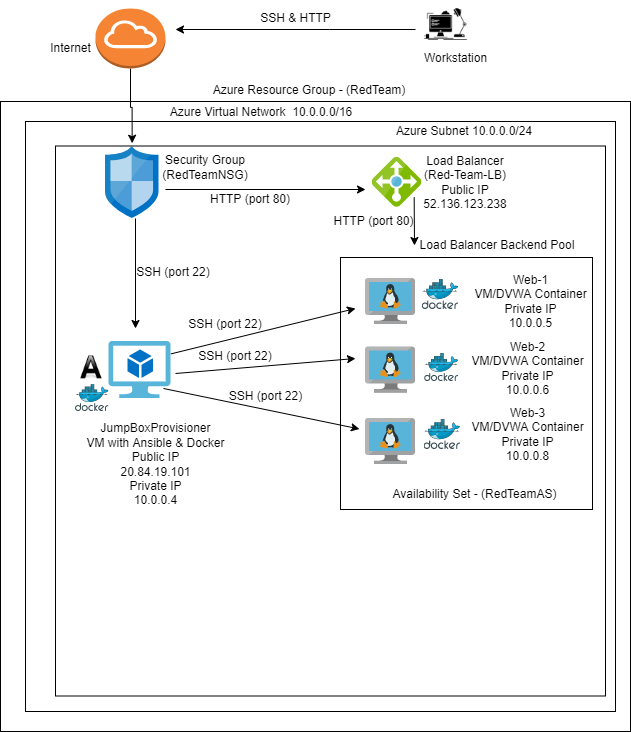

The diagram above was exported from draw.io. Its source (the exported page's mxGraphModel, read from the mxfile embedded in the PNG):
<mxGraphModel dx="756" dy="1471" grid="1" gridSize="10" guides="1" tooltips="1" connect="1" arrows="1" fold="1" page="1" pageScale="1" pageWidth="850" pageHeight="1100" math="0" shadow="0">
  <root>
    <mxCell id="0" />
    <mxCell id="1" parent="0" />
    <mxCell id="wg0jhoDlTeRWminIXX47-11" value="" style="whiteSpace=wrap;html=1;aspect=fixed;" parent="1" vertex="1">
      <mxGeometry x="125" y="13" width="630" height="630" as="geometry" />
    </mxCell>
    <mxCell id="M86I7v_ZzIiH5RGYhvwP-10" value="" style="whiteSpace=wrap;html=1;aspect=fixed;" parent="1" vertex="1">
      <mxGeometry x="150" y="33" width="590" height="590" as="geometry" />
    </mxCell>
    <mxCell id="M86I7v_ZzIiH5RGYhvwP-17" value="" style="whiteSpace=wrap;html=1;aspect=fixed;" parent="1" vertex="1">
      <mxGeometry x="180" y="57.5" width="550" height="550" as="geometry" />
    </mxCell>
    <mxCell id="M86I7v_ZzIiH5RGYhvwP-13" value="" style="whiteSpace=wrap;html=1;aspect=fixed;" parent="1" vertex="1">
      <mxGeometry x="465" y="169" width="252" height="252" as="geometry" />
    </mxCell>
    <mxCell id="wg0jhoDlTeRWminIXX47-1" value="" style="sketch=0;aspect=fixed;html=1;points=[];align=center;image;fontSize=12;image=img/lib/mscae/VM_Linux.svg;" parent="1" vertex="1">
      <mxGeometry x="490" y="190" width="50" height="46" as="geometry" />
    </mxCell>
    <mxCell id="wg0jhoDlTeRWminIXX47-2" value="" style="sketch=0;aspect=fixed;html=1;points=[];align=center;image;fontSize=12;image=img/lib/mscae/VM_Linux.svg;" parent="1" vertex="1">
      <mxGeometry x="490" y="258.5" width="50" height="46" as="geometry" />
    </mxCell>
    <mxCell id="wg0jhoDlTeRWminIXX47-4" value="" style="sketch=0;aspect=fixed;html=1;points=[];align=center;image;fontSize=12;image=img/lib/mscae/VM_Linux.svg;" parent="1" vertex="1">
      <mxGeometry x="490" y="330" width="50" height="46" as="geometry" />
    </mxCell>
    <mxCell id="wg0jhoDlTeRWminIXX47-5" value="" style="sketch=0;aspect=fixed;html=1;points=[];align=center;image;fontSize=12;image=img/lib/mscae/Virtual_Machine_2.svg;" parent="1" vertex="1">
      <mxGeometry x="233.5" y="253" width="61.96" height="57" as="geometry" />
    </mxCell>
    <mxCell id="wg0jhoDlTeRWminIXX47-6" value="Web-1&lt;br&gt;VM/DVWA Container&lt;br&gt;Private IP&lt;br&gt;10.0.0.5" style="text;html=1;align=center;verticalAlign=middle;resizable=0;points=[];autosize=1;strokeColor=none;fillColor=none;" parent="1" vertex="1">
      <mxGeometry x="590" y="183" width="130" height="60" as="geometry" />
    </mxCell>
    <mxCell id="wg0jhoDlTeRWminIXX47-7" value="Web-2&lt;br&gt;VM/DVWA Container&lt;br&gt;Private IP&lt;br&gt;10.0.0.6" style="text;html=1;align=center;verticalAlign=middle;resizable=0;points=[];autosize=1;strokeColor=none;fillColor=none;" parent="1" vertex="1">
      <mxGeometry x="587" y="250" width="130" height="60" as="geometry" />
    </mxCell>
    <mxCell id="wg0jhoDlTeRWminIXX47-8" value="Web-3&lt;br&gt;VM/DVWA Container&lt;br&gt;Private IP&lt;br&gt;10.0.0.8" style="text;html=1;align=center;verticalAlign=middle;resizable=0;points=[];autosize=1;strokeColor=none;fillColor=none;" parent="1" vertex="1">
      <mxGeometry x="587" y="316" width="130" height="60" as="geometry" />
    </mxCell>
    <mxCell id="wg0jhoDlTeRWminIXX47-9" value="JumpBoxProvisioner&lt;br&gt;VM with Ansible &amp;amp; Docker&lt;br&gt;Public IP&lt;br&gt;20.84.19.101&lt;br&gt;Private IP&lt;br&gt;10.0.0.4" style="text;html=1;align=center;verticalAlign=middle;resizable=0;points=[];autosize=1;strokeColor=none;fillColor=none;" parent="1" vertex="1">
      <mxGeometry x="205" y="331" width="150" height="90" as="geometry" />
    </mxCell>
    <mxCell id="wg0jhoDlTeRWminIXX47-12" value="Load Balancer&lt;br&gt;(Red-Team-LB)&lt;br&gt;Public IP&lt;br&gt;52.136.123.238" style="text;html=1;strokeColor=none;fillColor=none;align=center;verticalAlign=middle;whiteSpace=wrap;rounded=0;" parent="1" vertex="1">
      <mxGeometry x="560" y="78.85" width="60" height="30" as="geometry" />
    </mxCell>
    <mxCell id="wg0jhoDlTeRWminIXX47-13" value="Azure Resource Group - (RedTeam)" style="text;html=1;strokeColor=none;fillColor=none;align=center;verticalAlign=middle;whiteSpace=wrap;rounded=0;" parent="1" vertex="1">
      <mxGeometry x="318.5" y="-15" width="230" height="33" as="geometry" />
    </mxCell>
    <mxCell id="UZ7SBt5MWei3jfaFILSB-19" style="edgeStyle=orthogonalEdgeStyle;rounded=0;orthogonalLoop=1;jettySize=auto;html=1;exitX=0.5;exitY=1;exitDx=0;exitDy=0;exitPerimeter=0;entryX=0.498;entryY=-0.041;entryDx=0;entryDy=0;entryPerimeter=0;" parent="1" source="M86I7v_ZzIiH5RGYhvwP-1" target="M86I7v_ZzIiH5RGYhvwP-24" edge="1">
      <mxGeometry relative="1" as="geometry" />
    </mxCell>
    <mxCell id="M86I7v_ZzIiH5RGYhvwP-1" value="" style="outlineConnect=0;dashed=0;verticalLabelPosition=bottom;verticalAlign=top;align=center;html=1;shape=mxgraph.aws3.internet_gateway;fillColor=#F58534;gradientColor=none;" parent="1" vertex="1">
      <mxGeometry x="220" y="-80" width="70" height="60" as="geometry" />
    </mxCell>
    <mxCell id="M86I7v_ZzIiH5RGYhvwP-2" value="" style="shape=image;html=1;verticalAlign=top;verticalLabelPosition=bottom;labelBackgroundColor=#ffffff;imageAspect=0;aspect=fixed;image=https://cdn3.iconfinder.com/data/icons/business-and-education-1/512/263_workplace_workstation_office_lamp_computer-128.png" parent="1" vertex="1">
      <mxGeometry x="546.5" y="-88" width="48" height="48" as="geometry" />
    </mxCell>
    <mxCell id="M86I7v_ZzIiH5RGYhvwP-3" value="Workstation" style="text;html=1;align=center;verticalAlign=middle;resizable=0;points=[];autosize=1;strokeColor=none;fillColor=none;" parent="1" vertex="1">
      <mxGeometry x="540" y="-40" width="80" height="20" as="geometry" />
    </mxCell>
    <mxCell id="M86I7v_ZzIiH5RGYhvwP-4" value="Internet" style="text;html=1;align=center;verticalAlign=middle;resizable=0;points=[];autosize=1;strokeColor=none;fillColor=none;" parent="1" vertex="1">
      <mxGeometry x="165" y="-50" width="60" height="20" as="geometry" />
    </mxCell>
    <mxCell id="M86I7v_ZzIiH5RGYhvwP-9" value="" style="sketch=0;aspect=fixed;html=1;points=[];align=center;image;fontSize=12;image=img/lib/mscae/Load_Balancer_feature.svg;" parent="1" vertex="1">
      <mxGeometry x="496.5" y="68.85" width="50" height="50" as="geometry" />
    </mxCell>
    <mxCell id="M86I7v_ZzIiH5RGYhvwP-11" value="Azure Virtual Network&amp;nbsp; 10.0.0.0/16" style="text;html=1;strokeColor=none;fillColor=none;align=center;verticalAlign=middle;whiteSpace=wrap;rounded=0;" parent="1" vertex="1">
      <mxGeometry x="261" y="9" width="250" height="30" as="geometry" />
    </mxCell>
    <mxCell id="M86I7v_ZzIiH5RGYhvwP-19" value="Azure Subnet 10.0.0.0/24" style="text;html=1;strokeColor=none;fillColor=none;align=center;verticalAlign=middle;whiteSpace=wrap;rounded=0;" parent="1" vertex="1">
      <mxGeometry x="474" y="27.5" width="230" height="30" as="geometry" />
    </mxCell>
    <mxCell id="M86I7v_ZzIiH5RGYhvwP-24" value="" style="sketch=0;aspect=fixed;html=1;points=[];align=center;image;fontSize=12;image=img/lib/mscae/Network_Security_Groups_Classic.svg;" parent="1" vertex="1">
      <mxGeometry x="230" y="57.7" width="53.5" height="72.3" as="geometry" />
    </mxCell>
    <mxCell id="M86I7v_ZzIiH5RGYhvwP-25" value="Security Group (RedTeamNSG)" style="text;html=1;strokeColor=none;fillColor=none;align=center;verticalAlign=middle;whiteSpace=wrap;rounded=0;" parent="1" vertex="1">
      <mxGeometry x="300" y="70" width="60" height="17.85" as="geometry" />
    </mxCell>
    <mxCell id="M86I7v_ZzIiH5RGYhvwP-30" value="" style="endArrow=classic;html=1;rounded=0;exitX=1;exitY=0.217;exitDx=0;exitDy=0;exitPerimeter=0;" parent="1" source="wg0jhoDlTeRWminIXX47-5" edge="1">
      <mxGeometry width="50" height="50" relative="1" as="geometry">
        <mxPoint x="310" y="270" as="sourcePoint" />
        <mxPoint x="480" y="220" as="targetPoint" />
      </mxGeometry>
    </mxCell>
    <mxCell id="M86I7v_ZzIiH5RGYhvwP-31" value="" style="endArrow=classic;html=1;rounded=0;" parent="1" edge="1">
      <mxGeometry width="50" height="50" relative="1" as="geometry">
        <mxPoint x="288" y="300" as="sourcePoint" />
        <mxPoint x="484" y="340.5" as="targetPoint" />
      </mxGeometry>
    </mxCell>
    <mxCell id="M86I7v_ZzIiH5RGYhvwP-33" value="SSH (port 22)&lt;br&gt;" style="text;html=1;strokeColor=none;fillColor=none;align=center;verticalAlign=middle;whiteSpace=wrap;rounded=0;" parent="1" vertex="1">
      <mxGeometry x="310" y="221" width="80" height="30" as="geometry" />
    </mxCell>
    <mxCell id="M86I7v_ZzIiH5RGYhvwP-34" value="SSH (port 22)" style="text;html=1;strokeColor=none;fillColor=none;align=center;verticalAlign=middle;whiteSpace=wrap;rounded=0;" parent="1" vertex="1">
      <mxGeometry x="351" y="293" width="79" height="30" as="geometry" />
    </mxCell>
    <mxCell id="TWHGhxZVKSS2lSY2foZ8-2" value="" style="endArrow=classic;html=1;rounded=0;" parent="1" edge="1">
      <mxGeometry width="50" height="50" relative="1" as="geometry">
        <mxPoint x="300" y="285" as="sourcePoint" />
        <mxPoint x="480" y="270" as="targetPoint" />
      </mxGeometry>
    </mxCell>
    <mxCell id="UZ7SBt5MWei3jfaFILSB-4" value="" style="endArrow=classic;html=1;rounded=0;" parent="1" edge="1">
      <mxGeometry width="50" height="50" relative="1" as="geometry">
        <mxPoint x="540" y="-59" as="sourcePoint" />
        <mxPoint x="300" y="-59" as="targetPoint" />
        <Array as="points">
          <mxPoint x="454" y="-59" />
        </Array>
      </mxGeometry>
    </mxCell>
    <mxCell id="UZ7SBt5MWei3jfaFILSB-14" value="SSH &amp;amp; HTTP" style="text;html=1;align=center;verticalAlign=middle;resizable=0;points=[];autosize=1;strokeColor=none;fillColor=none;" parent="1" vertex="1">
      <mxGeometry x="375" y="-80" width="90" height="20" as="geometry" />
    </mxCell>
    <mxCell id="UZ7SBt5MWei3jfaFILSB-22" value="" style="endArrow=classic;html=1;rounded=0;" parent="1" edge="1">
      <mxGeometry width="50" height="50" relative="1" as="geometry">
        <mxPoint x="290" y="101" as="sourcePoint" />
        <mxPoint x="490" y="101" as="targetPoint" />
      </mxGeometry>
    </mxCell>
    <mxCell id="UZ7SBt5MWei3jfaFILSB-25" value="" style="endArrow=classic;html=1;rounded=0;" parent="1" edge="1">
      <mxGeometry width="50" height="50" relative="1" as="geometry">
        <mxPoint x="260" y="130" as="sourcePoint" />
        <mxPoint x="260" y="240" as="targetPoint" />
        <Array as="points" />
      </mxGeometry>
    </mxCell>
    <mxCell id="UZ7SBt5MWei3jfaFILSB-27" value="Load Balancer Backend Pool" style="text;html=1;strokeColor=none;fillColor=none;align=center;verticalAlign=middle;whiteSpace=wrap;rounded=0;" parent="1" vertex="1">
      <mxGeometry x="527" y="148" width="190" height="18" as="geometry" />
    </mxCell>
    <mxCell id="UZ7SBt5MWei3jfaFILSB-29" value="Availability Set - (RedTeamAS)" style="text;html=1;strokeColor=none;fillColor=none;align=center;verticalAlign=middle;whiteSpace=wrap;rounded=0;" parent="1" vertex="1">
      <mxGeometry x="511" y="391" width="176.5" height="30" as="geometry" />
    </mxCell>
    <mxCell id="UZ7SBt5MWei3jfaFILSB-30" value="SSH (port 22)" style="text;html=1;strokeColor=none;fillColor=none;align=center;verticalAlign=middle;whiteSpace=wrap;rounded=0;" parent="1" vertex="1">
      <mxGeometry x="256" y="169" width="84" height="30" as="geometry" />
    </mxCell>
    <mxCell id="UZ7SBt5MWei3jfaFILSB-33" value="HTTP (port 80)" style="text;html=1;strokeColor=none;fillColor=none;align=center;verticalAlign=middle;whiteSpace=wrap;rounded=0;" parent="1" vertex="1">
      <mxGeometry x="330" y="95.85" width="90" height="30" as="geometry" />
    </mxCell>
    <mxCell id="UZ7SBt5MWei3jfaFILSB-35" value="" style="sketch=0;aspect=fixed;html=1;points=[];align=center;image;fontSize=12;image=img/lib/mscae/Docker.svg;" parent="1" vertex="1">
      <mxGeometry x="546.7" y="191" width="36.59" height="30" as="geometry" />
    </mxCell>
    <mxCell id="UZ7SBt5MWei3jfaFILSB-41" value="" style="endArrow=classic;html=1;rounded=0;" parent="1" edge="1">
      <mxGeometry width="50" height="50" relative="1" as="geometry">
        <mxPoint x="538.67" y="108.85" as="sourcePoint" />
        <mxPoint x="539" y="157" as="targetPoint" />
        <Array as="points" />
      </mxGeometry>
    </mxCell>
    <mxCell id="UZ7SBt5MWei3jfaFILSB-46" value="" style="sketch=0;aspect=fixed;html=1;points=[];align=center;image;fontSize=12;image=img/lib/mscae/Docker.svg;" parent="1" vertex="1">
      <mxGeometry x="548.5" y="331" width="36.59" height="30" as="geometry" />
    </mxCell>
    <mxCell id="UZ7SBt5MWei3jfaFILSB-47" value="" style="sketch=0;aspect=fixed;html=1;points=[];align=center;image;fontSize=12;image=img/lib/mscae/Docker.svg;" parent="1" vertex="1">
      <mxGeometry x="549.14" y="265" width="34.15" height="28" as="geometry" />
    </mxCell>
    <mxCell id="UZ7SBt5MWei3jfaFILSB-53" value="SSH (port 22)&lt;br&gt;" style="text;html=1;strokeColor=none;fillColor=none;align=center;verticalAlign=middle;whiteSpace=wrap;rounded=0;" parent="1" vertex="1">
      <mxGeometry x="320" y="253" width="80" height="30" as="geometry" />
    </mxCell>
    <mxCell id="UZ7SBt5MWei3jfaFILSB-54" value="HTTP (port 80)" style="text;html=1;strokeColor=none;fillColor=none;align=center;verticalAlign=middle;whiteSpace=wrap;rounded=0;" parent="1" vertex="1">
      <mxGeometry x="455" y="118" width="87" height="30" as="geometry" />
    </mxCell>
    <mxCell id="UZ7SBt5MWei3jfaFILSB-55" value="" style="sketch=0;aspect=fixed;html=1;points=[];align=center;image;fontSize=12;image=img/lib/mscae/Docker.svg;" parent="1" vertex="1">
      <mxGeometry x="200" y="295.53" width="33.5" height="27.47" as="geometry" />
    </mxCell>
    <mxCell id="UZ7SBt5MWei3jfaFILSB-58" value="" style="shape=image;html=1;verticalAlign=top;verticalLabelPosition=bottom;labelBackgroundColor=#ffffff;imageAspect=0;aspect=fixed;image=https://cdn1.iconfinder.com/data/icons/Futurosoft%20Icons%200.5.2/128x128/apps/applixware.png" parent="1" vertex="1">
      <mxGeometry x="205" y="267.5" width="23" height="23" as="geometry" />
    </mxCell>
  </root>
</mxGraphModel>